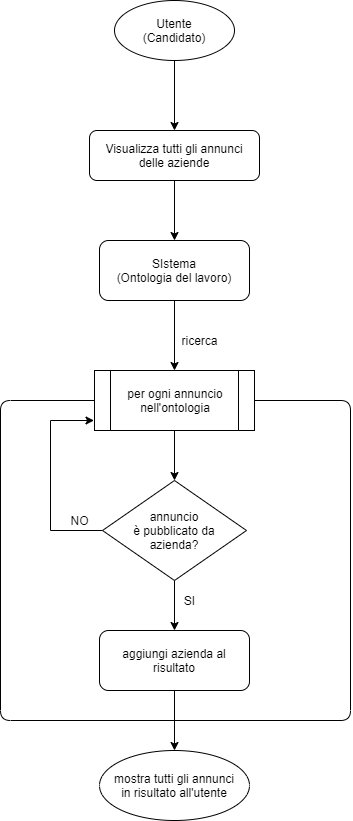

The diagram above was exported from draw.io. Its source (the exported page's mxGraphModel, read from the mxfile embedded in the PNG):
<mxGraphModel dx="1730" dy="1148" grid="1" gridSize="10" guides="1" tooltips="1" connect="1" arrows="1" fold="1" page="0" pageScale="1" pageWidth="827" pageHeight="1169" math="0" shadow="0">
  <root>
    <mxCell id="0" />
    <mxCell id="1" parent="0" />
    <mxCell id="3jaV1H3lAXQtu0JZNAEJ-7" style="edgeStyle=orthogonalEdgeStyle;rounded=0;orthogonalLoop=1;jettySize=auto;html=1;" parent="1" source="3jaV1H3lAXQtu0JZNAEJ-1" target="3jaV1H3lAXQtu0JZNAEJ-5" edge="1">
      <mxGeometry relative="1" as="geometry" />
    </mxCell>
    <mxCell id="3jaV1H3lAXQtu0JZNAEJ-1" value="Utente&lt;br&gt;(Candidato)" style="ellipse;whiteSpace=wrap;html=1;" parent="1" vertex="1">
      <mxGeometry x="354" y="40" width="120" height="60" as="geometry" />
    </mxCell>
    <mxCell id="3jaV1H3lAXQtu0JZNAEJ-13" style="edgeStyle=orthogonalEdgeStyle;rounded=0;orthogonalLoop=1;jettySize=auto;html=1;" parent="1" source="3jaV1H3lAXQtu0JZNAEJ-5" target="3jaV1H3lAXQtu0JZNAEJ-12" edge="1">
      <mxGeometry relative="1" as="geometry" />
    </mxCell>
    <mxCell id="3jaV1H3lAXQtu0JZNAEJ-5" value="Visualizza tutti gli annunci&lt;br&gt;delle aziende" style="rounded=1;whiteSpace=wrap;html=1;" parent="1" vertex="1">
      <mxGeometry x="329" y="170" width="170" height="50" as="geometry" />
    </mxCell>
    <mxCell id="3jaV1H3lAXQtu0JZNAEJ-24" style="edgeStyle=orthogonalEdgeStyle;rounded=0;orthogonalLoop=1;jettySize=auto;html=1;entryX=-0.003;entryY=0.836;entryDx=0;entryDy=0;entryPerimeter=0;" parent="1" source="3jaV1H3lAXQtu0JZNAEJ-9" target="3jaV1H3lAXQtu0JZNAEJ-17" edge="1">
      <mxGeometry relative="1" as="geometry">
        <Array as="points">
          <mxPoint x="290" y="570" />
          <mxPoint x="290" y="460" />
          <mxPoint x="334" y="460" />
        </Array>
      </mxGeometry>
    </mxCell>
    <mxCell id="xsGIcvP8RmTwHHi07-Qm-1" style="edgeStyle=orthogonalEdgeStyle;rounded=0;orthogonalLoop=1;jettySize=auto;html=1;" edge="1" parent="1" source="3jaV1H3lAXQtu0JZNAEJ-9" target="3jaV1H3lAXQtu0JZNAEJ-46">
      <mxGeometry relative="1" as="geometry" />
    </mxCell>
    <mxCell id="3jaV1H3lAXQtu0JZNAEJ-9" value="annuncio&lt;br&gt;è pubblicato da&lt;br&gt;azienda?" style="rhombus;whiteSpace=wrap;html=1;" parent="1" vertex="1">
      <mxGeometry x="342" y="520" width="144" height="100" as="geometry" />
    </mxCell>
    <mxCell id="3jaV1H3lAXQtu0JZNAEJ-18" style="edgeStyle=orthogonalEdgeStyle;rounded=0;orthogonalLoop=1;jettySize=auto;html=1;entryX=0.5;entryY=0;entryDx=0;entryDy=0;" parent="1" source="3jaV1H3lAXQtu0JZNAEJ-12" target="3jaV1H3lAXQtu0JZNAEJ-17" edge="1">
      <mxGeometry relative="1" as="geometry" />
    </mxCell>
    <mxCell id="3jaV1H3lAXQtu0JZNAEJ-12" value="SIstema&lt;br&gt;(Ontologia del lavoro)" style="rounded=1;whiteSpace=wrap;html=1;" parent="1" vertex="1">
      <mxGeometry x="339" y="280" width="150" height="60" as="geometry" />
    </mxCell>
    <mxCell id="3jaV1H3lAXQtu0JZNAEJ-15" value="ricerca" style="text;html=1;align=center;verticalAlign=middle;resizable=0;points=[];autosize=1;" parent="1" vertex="1">
      <mxGeometry x="414" y="370" width="50" height="20" as="geometry" />
    </mxCell>
    <mxCell id="3jaV1H3lAXQtu0JZNAEJ-19" style="edgeStyle=orthogonalEdgeStyle;rounded=0;orthogonalLoop=1;jettySize=auto;html=1;" parent="1" source="3jaV1H3lAXQtu0JZNAEJ-17" target="3jaV1H3lAXQtu0JZNAEJ-9" edge="1">
      <mxGeometry relative="1" as="geometry" />
    </mxCell>
    <mxCell id="3jaV1H3lAXQtu0JZNAEJ-17" value="per ogni annuncio nell'ontologia" style="shape=process;whiteSpace=wrap;html=1;backgroundOutline=1;" parent="1" vertex="1">
      <mxGeometry x="334" y="410" width="160" height="60" as="geometry" />
    </mxCell>
    <mxCell id="3jaV1H3lAXQtu0JZNAEJ-25" value="NO" style="text;html=1;align=center;verticalAlign=middle;resizable=0;points=[];autosize=1;" parent="1" vertex="1">
      <mxGeometry x="304" y="550" width="30" height="20" as="geometry" />
    </mxCell>
    <mxCell id="3jaV1H3lAXQtu0JZNAEJ-37" style="edgeStyle=orthogonalEdgeStyle;rounded=0;orthogonalLoop=1;jettySize=auto;html=1;entryX=0.5;entryY=0;entryDx=0;entryDy=0;" parent="1" target="3jaV1H3lAXQtu0JZNAEJ-34" edge="1">
      <mxGeometry relative="1" as="geometry">
        <mxPoint x="414" y="760" as="sourcePoint" />
      </mxGeometry>
    </mxCell>
    <mxCell id="3jaV1H3lAXQtu0JZNAEJ-48" style="edgeStyle=orthogonalEdgeStyle;rounded=0;orthogonalLoop=1;jettySize=auto;html=1;entryX=0.5;entryY=0;entryDx=0;entryDy=0;" parent="1" source="3jaV1H3lAXQtu0JZNAEJ-46" edge="1" target="3jaV1H3lAXQtu0JZNAEJ-49">
      <mxGeometry relative="1" as="geometry">
        <mxPoint x="414" y="1210" as="targetPoint" />
      </mxGeometry>
    </mxCell>
    <mxCell id="3jaV1H3lAXQtu0JZNAEJ-46" value="aggiungi azienda al risultato" style="rounded=1;whiteSpace=wrap;html=1;" parent="1" vertex="1">
      <mxGeometry x="339" y="670" width="150" height="60" as="geometry" />
    </mxCell>
    <mxCell id="3jaV1H3lAXQtu0JZNAEJ-49" value="&lt;span&gt;mostra tutti gli annunci&lt;br&gt;in risultato all'utente&lt;/span&gt;" style="ellipse;whiteSpace=wrap;html=1;" parent="1" vertex="1">
      <mxGeometry x="339" y="790" width="150" height="70" as="geometry" />
    </mxCell>
    <mxCell id="3jaV1H3lAXQtu0JZNAEJ-51" value="" style="endArrow=none;html=1;entryX=1;entryY=0.5;entryDx=0;entryDy=0;" parent="1" target="3jaV1H3lAXQtu0JZNAEJ-17" edge="1">
      <mxGeometry width="50" height="50" relative="1" as="geometry">
        <mxPoint x="414" y="760" as="sourcePoint" />
        <mxPoint x="440" y="800" as="targetPoint" />
        <Array as="points">
          <mxPoint x="590" y="760" />
          <mxPoint x="590" y="440" />
        </Array>
      </mxGeometry>
    </mxCell>
    <mxCell id="3jaV1H3lAXQtu0JZNAEJ-52" value="" style="endArrow=none;html=1;entryX=0;entryY=0.5;entryDx=0;entryDy=0;" parent="1" target="3jaV1H3lAXQtu0JZNAEJ-17" edge="1">
      <mxGeometry width="50" height="50" relative="1" as="geometry">
        <mxPoint x="414" y="760" as="sourcePoint" />
        <mxPoint x="570" y="580" as="targetPoint" />
        <Array as="points">
          <mxPoint x="414" y="760" />
          <mxPoint x="240" y="760" />
          <mxPoint x="240" y="440" />
        </Array>
      </mxGeometry>
    </mxCell>
    <mxCell id="xsGIcvP8RmTwHHi07-Qm-2" value="SI" style="text;html=1;align=center;verticalAlign=middle;resizable=0;points=[];autosize=1;" vertex="1" parent="1">
      <mxGeometry x="414" y="630" width="30" height="20" as="geometry" />
    </mxCell>
  </root>
</mxGraphModel>